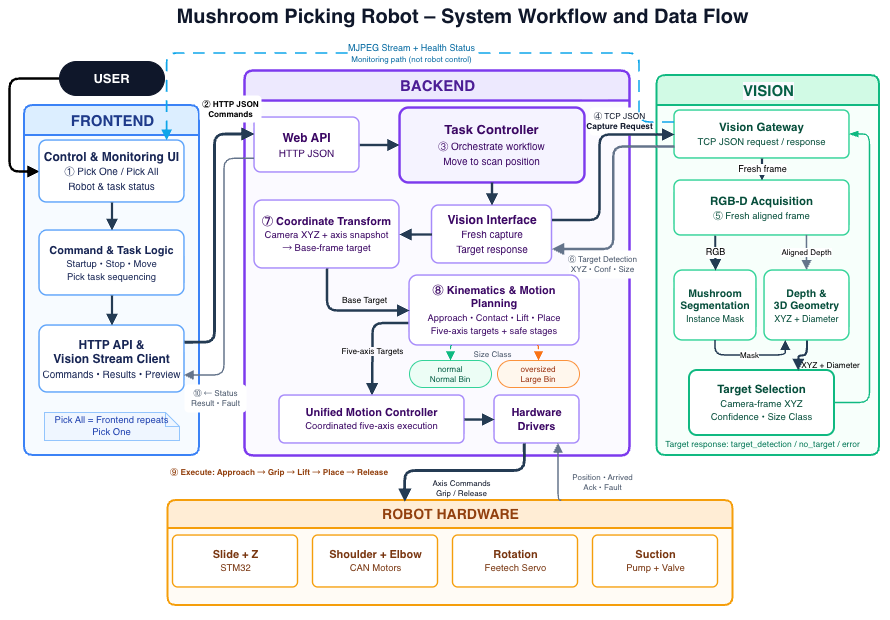

The diagram above was exported from draw.io. Its source (the exported page's mxGraphModel, read from the mxfile embedded in the PNG):
<mxGraphModel dx="2512" dy="1037" grid="1" gridSize="10" guides="1" tooltips="1" connect="1" arrows="1" fold="1" page="1" pageScale="1" pageWidth="100" pageHeight="80" background="#FFFFFF" math="0" shadow="0">
  <root>
    <mxCell id="0" />
    <mxCell id="1" parent="0" />
    <mxCell id="6ldO5Jqf9uK5U63YUw69-7" parent="1" style="rounded=0;whiteSpace=wrap;html=1;fillColor=none;strokeColor=none;" value="" vertex="1">
      <mxGeometry height="620" width="890" x="-795" y="10" as="geometry" />
    </mxCell>
    <mxCell id="title" parent="1" style="text;html=1;strokeColor=none;fillColor=none;align=center;verticalAlign=middle;fontSize=20;fontStyle=1;fontColor=#0F172A;" value="Mushroom Picking Robot – System Workflow and Data Flow" vertex="1">
      <mxGeometry height="32" width="525" x="-595" y="10" as="geometry" />
    </mxCell>
    <mxCell id="frontend-group" parent="1" style="swimlane;html=1;horizontal=1;startSize=30;rounded=1;arcSize=10;fillColor=#DCEEFF;swimlaneFillColor=#F7FBFF;strokeColor=#3B82F6;strokeWidth=2;fontSize=15;fontStyle=1;fontColor=#1E3A8A;collapsible=0;" value="FRONTEND" vertex="1">
      <mxGeometry height="350" width="175" x="-770" y="115" as="geometry" />
    </mxCell>
    <mxCell id="backend-group" parent="1" style="swimlane;html=1;horizontal=1;startSize=30;rounded=1;arcSize=10;fillColor=#EDE9FE;swimlaneFillColor=#FBFAFF;strokeColor=#7C3AED;strokeWidth=2.5;fontSize=15;fontStyle=1;fontColor=#4C1D95;collapsible=0;" value="BACKEND" vertex="1">
      <mxGeometry height="385" width="385" x="-550" y="80" as="geometry" />
    </mxCell>
    <mxCell id="be-transform" parent="backend-group" style="rounded=1;arcSize=12;html=1;whiteSpace=wrap;fillColor=#FFFFFF;strokeColor=#A78BFA;strokeWidth=1.5;fontColor=#3B0764;fontSize=11;align=center;verticalAlign=middle;spacing=3;" value="&lt;b&gt;⑦ Coordinate Transform&lt;/b&gt;&lt;br&gt;&lt;font style=&quot;font-size:9.5px&quot;&gt;Camera XYZ + axis snapshot&lt;br&gt;→ Base-frame target&lt;/font&gt;" vertex="1">
      <mxGeometry height="68" width="145" x="10" y="130" as="geometry" />
    </mxCell>
    <mxCell id="be-task" parent="backend-group" style="rounded=1;arcSize=12;html=1;whiteSpace=wrap;fillColor=#F5F3FF;strokeColor=#7C3AED;strokeWidth=2.5;fontColor=#3B0764;fontSize=13;align=center;verticalAlign=middle;spacing=4;" value="&lt;b&gt;Task Controller&lt;/b&gt;&lt;br&gt;&lt;font style=&quot;font-size:10px&quot;&gt;③ Orchestrate workflow&lt;br&gt;Move to scan position&lt;/font&gt;" vertex="1">
      <mxGeometry height="75" width="185" x="155" y="37" as="geometry" />
    </mxCell>
    <mxCell id="6ldO5Jqf9uK5U63YUw69-1" edge="1" parent="backend-group" source="be-api" style="edgeStyle=orthogonalEdgeStyle;rounded=1;orthogonalLoop=1;jettySize=auto;html=1;exitX=1;exitY=0.5;exitDx=0;exitDy=0;strokeWidth=2.4;curved=0;endArrow=block;endFill=1;strokeColor=light-dark(#253B53,#253B53);" target="be-task">
      <mxGeometry relative="1" as="geometry" />
    </mxCell>
    <mxCell id="be-api" parent="backend-group" style="rounded=1;arcSize=12;html=1;whiteSpace=wrap;fillColor=#FFFFFF;strokeColor=#A78BFA;strokeWidth=1.5;fontColor=#3B0764;fontSize=12;align=center;verticalAlign=middle;" value="&lt;b&gt;Web API&lt;/b&gt;&lt;br&gt;&lt;font style=&quot;font-size:10px&quot;&gt;HTTP JSON&lt;/font&gt;" vertex="1">
      <mxGeometry height="55" width="105" x="10" y="47" as="geometry" />
    </mxCell>
    <mxCell id="be-vision" parent="backend-group" style="rounded=1;arcSize=12;html=1;whiteSpace=wrap;fillColor=#FFFFFF;strokeColor=#A78BFA;strokeWidth=1.5;fontColor=#3B0764;fontSize=12;align=center;verticalAlign=middle;" value="&lt;b&gt;Vision Interface&lt;/b&gt;&lt;br&gt;&lt;font style=&quot;font-size:10px&quot;&gt;Fresh capture&lt;br&gt;Target response&lt;/font&gt;" vertex="1">
      <mxGeometry height="58" width="120" x="187.5" y="135" as="geometry" />
    </mxCell>
    <mxCell id="6ldO5Jqf9uK5U63YUw69-2" edge="1" parent="backend-group" source="be-vision" style="edgeStyle=orthogonalEdgeStyle;rounded=1;orthogonalLoop=1;jettySize=auto;html=1;exitX=0;exitY=0.5;exitDx=0;exitDy=0;strokeWidth=2.4;curved=0;endArrow=block;endFill=1;strokeColor=light-dark(#253B53,#253B53);entryX=1;entryY=0.5;entryDx=0;entryDy=0;" target="be-transform">
      <mxGeometry relative="1" as="geometry">
        <mxPoint x="170" y="150" as="sourcePoint" />
        <mxPoint x="195" y="150" as="targetPoint" />
      </mxGeometry>
    </mxCell>
    <mxCell id="tcp-request-label" parent="backend-group" style="text;html=1;strokeColor=none;fillColor=default;align=center;verticalAlign=middle;fontSize=8.3;fontColor=#0F172A;labelBackgroundColor=none;labelBorderColor=none;textShadow=0;rounded=1;shadow=0;" value="④ TCP JSON&lt;br&gt;&lt;b&gt;Capture Request&lt;/b&gt;" vertex="1">
      <mxGeometry height="28" width="60" x="345" y="37" as="geometry" />
    </mxCell>
    <mxCell id="e-plan-motion" edge="1" parent="backend-group" source="be-planning" style="edgeStyle=orthogonalEdgeStyle;rounded=1;html=1;strokeWidth=2.5;strokeColor=#243B53;endArrow=block;endFill=1;labelBackgroundColor=light-dark(#FBFAFF,#FFFFFF);fontSize=8.2;exitX=0;exitY=0.68;entryX=0.5;entryY=0;entryDx=0;entryDy=0;" target="be-motion" value="Five-axis Targets">
      <mxGeometry relative="1" x="0.1809" as="geometry">
        <mxPoint as="offset" />
        <Array as="points">
          <mxPoint x="128" y="253" />
          <mxPoint x="128" y="280" />
          <mxPoint x="127" y="280" />
        </Array>
      </mxGeometry>
    </mxCell>
    <mxCell id="size-class-label" parent="backend-group" style="text;html=1;strokeColor=none;fillColor=none;align=center;verticalAlign=middle;fontSize=8;fontColor=#475569;" value="Size Class" vertex="1">
      <mxGeometry height="8" width="84" x="206" y="280" as="geometry" />
    </mxCell>
    <mxCell id="tcp-response-label" parent="backend-group" style="text;html=1;strokeColor=none;fillColor=#FFFFFF;align=center;verticalAlign=middle;fontSize=8.1;fontColor=#475569;" value="⑥ Target Detection&lt;br&gt;XYZ • Conf • Size" vertex="1">
      <mxGeometry height="28" width="65" x="325" y="180" as="geometry" />
    </mxCell>
    <mxCell id="6ldO5Jqf9uK5U63YUw69-8" edge="1" parent="backend-group" source="be-task" style="edgeStyle=orthogonalEdgeStyle;rounded=1;orthogonalLoop=1;jettySize=auto;html=1;exitX=0.5;exitY=1;exitDx=0;exitDy=0;strokeWidth=2.4;curved=0;endArrow=block;endFill=1;strokeColor=light-dark(#253B53,#253B53);entryX=0.5;entryY=0;entryDx=0;entryDy=0;" target="be-vision">
      <mxGeometry relative="1" as="geometry">
        <mxPoint x="278" y="120" as="sourcePoint" />
        <mxPoint x="245" y="120" as="targetPoint" />
      </mxGeometry>
    </mxCell>
    <mxCell id="vision-group" parent="1" style="swimlane;html=1;horizontal=1;startSize=30;rounded=1;arcSize=10;fillColor=#D1FAE5;swimlaneFillColor=#F7FFFB;strokeColor=#10B981;strokeWidth=2;fontSize=15;fontStyle=1;fontColor=#065F46;collapsible=0;labelBackgroundColor=light-dark(#fbfaff, #ededed);" value="VISION" vertex="1">
      <mxGeometry height="380" width="222.5" x="-137.5" y="85" as="geometry" />
    </mxCell>
    <mxCell id="vi-target" parent="vision-group" style="rounded=1;arcSize=12;html=1;whiteSpace=wrap;fillColor=#FFFFFF;strokeColor=#10B981;strokeWidth=2;fontColor=#064E3B;fontSize=11.5;align=center;verticalAlign=middle;" value="&lt;b&gt;Target Selection&lt;/b&gt;&lt;br&gt;&lt;font style=&quot;font-size:9.5px&quot;&gt;Camera-frame XYZ&lt;br&gt;Confidence • Size Class&lt;/font&gt;" vertex="1">
      <mxGeometry height="65" width="145" x="32.5" y="295" as="geometry" />
    </mxCell>
    <mxCell id="e-target-gateway" edge="1" parent="vision-group" source="vi-target" style="edgeStyle=orthogonalEdgeStyle;rounded=1;html=1;strokeWidth=1.3;strokeColor=#10B981;endArrow=blockThin;endFill=1;exitX=1;exitY=0.5;entryX=1;entryY=0.5;entryDx=0;entryDy=0;exitDx=0;exitDy=0;" target="vi-gateway" value="">
      <mxGeometry relative="1" as="geometry">
        <Array as="points">
          <mxPoint x="213" y="327" />
          <mxPoint x="213" y="59" />
        </Array>
        <mxPoint x="175" y="316.5" as="sourcePoint" />
        <mxPoint x="190" y="53" as="targetPoint" />
      </mxGeometry>
    </mxCell>
    <mxCell id="vi-note" parent="vision-group" style="text;html=1;strokeColor=none;fillColor=none;align=center;verticalAlign=middle;fontSize=8.5;fontColor=#047857;" value="Target response: target_detection / no_target / error" vertex="1">
      <mxGeometry height="18" width="175" x="17.5" y="360" as="geometry" />
    </mxCell>
    <mxCell id="vi-seg" parent="vision-group" style="rounded=1;arcSize=12;html=1;whiteSpace=wrap;fillColor=#FFFFFF;strokeColor=#34D399;strokeWidth=1.5;fontColor=#064E3B;fontSize=10.5;align=center;verticalAlign=middle;" value="&lt;b&gt;Mushroom&lt;br&gt;Segmentation&lt;/b&gt;&lt;br&gt;&lt;font style=&quot;font-size:9px&quot;&gt;Instance Mask&lt;/font&gt;" vertex="1">
      <mxGeometry height="70" width="82" x="17.5" y="195" as="geometry" />
    </mxCell>
    <mxCell id="vi-geometry" parent="vision-group" style="rounded=1;arcSize=12;html=1;whiteSpace=wrap;fillColor=#FFFFFF;strokeColor=#34D399;strokeWidth=1.5;fontColor=#064E3B;fontSize=10.5;align=center;verticalAlign=middle;" value="&lt;b&gt;Depth &amp;amp;&lt;br&gt;3D Geometry&lt;/b&gt;&lt;br&gt;&lt;font style=&quot;font-size:9px&quot;&gt;XYZ + Diameter&lt;/font&gt;" vertex="1">
      <mxGeometry height="70" width="85" x="107.5" y="195" as="geometry" />
    </mxCell>
    <mxCell id="e-seg-geom" edge="1" parent="vision-group" source="vi-seg" style="edgeStyle=orthogonalEdgeStyle;rounded=1;html=1;strokeWidth=1.5;strokeColor=#243B53;endArrow=block;endFill=1;labelBackgroundColor=default;fontSize=8;exitX=0.5;exitY=1;entryX=0.25;entryY=1;exitDx=0;exitDy=0;entryDx=0;entryDy=0;" target="vi-geometry" value="Mask">
      <mxGeometry relative="1" x="-0.0228" as="geometry">
        <mxPoint as="offset" />
        <Array as="points">
          <mxPoint x="59" y="280" />
          <mxPoint x="129" y="280" />
        </Array>
      </mxGeometry>
    </mxCell>
    <mxCell id="e-geom-target" edge="1" parent="vision-group" source="vi-geometry" style="edgeStyle=orthogonalEdgeStyle;rounded=1;html=1;strokeWidth=2.2;strokeColor=#243B53;endArrow=block;endFill=1;labelBackgroundColor=none;fontSize=8.2;exitX=0.5;exitY=1;entryX=0.75;entryY=0;entryDx=0;entryDy=0;" target="vi-target" value="XYZ + Diameter">
      <mxGeometry relative="1" x="-0.2249" y="25" as="geometry">
        <mxPoint x="23" y="-15" as="offset" />
      </mxGeometry>
    </mxCell>
    <mxCell id="vi-acq" parent="vision-group" style="rounded=1;arcSize=12;html=1;whiteSpace=wrap;fillColor=#FFFFFF;strokeColor=#34D399;strokeWidth=1.5;fontColor=#064E3B;fontSize=11.5;align=center;verticalAlign=middle;" value="&lt;b&gt;RGB-D Acquisition&lt;/b&gt;&lt;br&gt;&lt;font style=&quot;font-size:9.5px&quot;&gt;⑤ Fresh aligned frame&lt;/font&gt;" vertex="1">
      <mxGeometry height="55" width="175" x="17.5" y="105" as="geometry" />
    </mxCell>
    <mxCell id="e-acq-seg" edge="1" parent="vision-group" source="vi-acq" style="edgeStyle=orthogonalEdgeStyle;rounded=1;html=1;strokeWidth=2.1;strokeColor=#243B53;endArrow=block;endFill=1;labelBackgroundColor=#FFFFFF;fontSize=9;exitX=0.233;exitY=1.003;entryX=0.5;entryY=0;exitDx=0;exitDy=0;exitPerimeter=0;" target="vi-seg" value="RGB">
      <mxGeometry relative="1" as="geometry" />
    </mxCell>
    <mxCell id="e-acq-geom" edge="1" parent="vision-group" source="vi-acq" style="edgeStyle=orthogonalEdgeStyle;rounded=1;html=1;strokeWidth=1.5;strokeColor=#64748B;endArrow=block;endFill=1;labelBackgroundColor=#FFFFFF;fontSize=8;exitX=0.757;exitY=0.998;entryX=0.5;entryY=0;exitDx=0;exitDy=0;exitPerimeter=0;" target="vi-geometry" value="Aligned Depth">
      <mxGeometry relative="1" as="geometry" />
    </mxCell>
    <mxCell id="vi-gateway" parent="vision-group" style="rounded=1;arcSize=12;html=1;whiteSpace=wrap;fillColor=#FFFFFF;strokeColor=#34D399;strokeWidth=1.5;fontColor=#064E3B;fontSize=11.5;align=center;verticalAlign=middle;" value="&lt;b&gt;Vision Gateway&lt;/b&gt;&lt;br&gt;&lt;font style=&quot;font-size:9.5px&quot;&gt;TCP JSON request / response&lt;/font&gt;" vertex="1">
      <mxGeometry height="48" width="175" x="17.5" y="35" as="geometry" />
    </mxCell>
    <mxCell id="e-gateway-acq" edge="1" parent="vision-group" source="vi-gateway" style="edgeStyle=orthogonalEdgeStyle;rounded=1;html=1;strokeWidth=2.2;strokeColor=#243B53;endArrow=block;endFill=1;labelBackgroundColor=#FFFFFF;fontSize=9;exitX=0.5;exitY=1;entryX=0.5;entryY=0;" target="vi-acq" value="Fresh frame">
      <mxGeometry relative="1" as="geometry" />
    </mxCell>
    <mxCell id="hardware-group" parent="1" style="swimlane;html=1;horizontal=1;startSize=28;rounded=1;arcSize=10;fillColor=#FFEDD5;swimlaneFillColor=#FFFBF5;strokeColor=#F59E0B;strokeWidth=2;fontSize=14;fontStyle=1;fontColor=#92400E;collapsible=0;" value="ROBOT HARDWARE" vertex="1">
      <mxGeometry height="105" width="565" x="-626.5" y="510" as="geometry" />
    </mxCell>
    <mxCell id="6ldO5Jqf9uK5U63YUw69-6" edge="1" parent="1" source="user" style="edgeStyle=orthogonalEdgeStyle;rounded=1;orthogonalLoop=1;jettySize=auto;html=1;exitX=0;exitY=0.5;exitDx=0;exitDy=0;entryX=0;entryY=0.5;entryDx=0;entryDy=0;strokeWidth=2.4;endArrow=block;endFill=1;curved=0;" target="fe-ui">
      <mxGeometry relative="1" as="geometry">
        <Array as="points">
          <mxPoint x="-785" y="88" />
          <mxPoint x="-785" y="181" />
        </Array>
      </mxGeometry>
    </mxCell>
    <mxCell id="user" parent="1" style="rounded=1;arcSize=50;html=1;whiteSpace=wrap;fillColor=#0F172A;strokeColor=#0F172A;fontColor=#FFFFFF;fontSize=13;fontStyle=1;" value="USER" vertex="1">
      <mxGeometry height="34" width="105" x="-735" y="71" as="geometry" />
    </mxCell>
    <mxCell id="fe-ui" parent="1" style="rounded=1;arcSize=12;html=1;whiteSpace=wrap;fillColor=#FFFFFF;strokeColor=#60A5FA;strokeWidth=1.5;fontColor=#172554;fontSize=12;align=center;verticalAlign=middle;spacing=4;" value="&lt;b&gt;Control &amp;amp; Monitoring UI&lt;/b&gt;&lt;br&gt;&lt;font style=&quot;font-size:10px&quot;&gt;① Pick One / Pick All&lt;br&gt;Robot &amp;amp; task status&lt;/font&gt;" vertex="1">
      <mxGeometry height="62" width="145" x="-755" y="150" as="geometry" />
    </mxCell>
    <mxCell id="fe-logic" parent="1" style="rounded=1;arcSize=12;html=1;whiteSpace=wrap;fillColor=#FFFFFF;strokeColor=#60A5FA;strokeWidth=1.5;fontColor=#172554;fontSize=11;align=center;verticalAlign=middle;spacing=3;" value="&lt;b&gt;Command &amp;amp; Task Logic&lt;/b&gt;&lt;br&gt;&lt;font style=&quot;font-size:9.5px&quot;&gt;Startup • Stop • Move&lt;br&gt;Pick task sequencing&lt;/font&gt;" vertex="1">
      <mxGeometry height="65" width="145" x="-755" y="240" as="geometry" />
    </mxCell>
    <mxCell id="fe-client" parent="1" style="rounded=1;arcSize=12;html=1;whiteSpace=wrap;fillColor=#FFFFFF;strokeColor=#60A5FA;strokeWidth=1.5;fontColor=#172554;fontSize=12;align=center;verticalAlign=middle;spacing=4;" value="&lt;b&gt;HTTP API &amp;amp;&lt;br&gt;Vision Stream Client&lt;/b&gt;&lt;br&gt;&lt;font style=&quot;font-size:10px&quot;&gt;Commands • Results • Preview&lt;/font&gt;" vertex="1">
      <mxGeometry height="67" width="145" x="-755" y="335" as="geometry" />
    </mxCell>
    <mxCell id="fe-note" parent="1" style="shape=note;html=1;whiteSpace=wrap;size=14;fillColor=#EFF6FF;strokeColor=#93C5FD;fontColor=#1E40AF;fontSize=9.5;align=center;verticalAlign=middle;" value="Pick All = Frontend repeats Pick One" vertex="1">
      <mxGeometry height="28" width="135" x="-750" y="422" as="geometry" />
    </mxCell>
    <mxCell id="be-planning" parent="1" style="rounded=1;arcSize=12;html=1;whiteSpace=wrap;fillColor=#FFFFFF;strokeColor=#A78BFA;strokeWidth=1.5;fontColor=#3B0764;fontSize=11;align=center;verticalAlign=middle;spacing=3;" value="&lt;b&gt;⑧ Kinematics &amp;amp; Motion Planning&lt;/b&gt;&lt;br&gt;&lt;font style=&quot;font-size:9.3px&quot;&gt;Approach • Contact • Lift • Place&lt;br&gt;Five-axis targets + safe stages&lt;/font&gt;" vertex="1">
      <mxGeometry height="70" width="170" x="-385" y="285" as="geometry" />
    </mxCell>
    <mxCell id="normal-bin" parent="1" style="rounded=1;arcSize=50;html=1;whiteSpace=wrap;fillColor=#ECFDF5;strokeColor=#34D399;fontColor=#065F46;fontSize=8.2;align=center;verticalAlign=middle;" value="normal&lt;br&gt;Normal Bin" vertex="1">
      <mxGeometry height="27" width="82" x="-385" y="370" as="geometry" />
    </mxCell>
    <mxCell id="large-bin" parent="1" style="rounded=1;arcSize=50;html=1;whiteSpace=wrap;fillColor=#FFF7ED;strokeColor=#FB923C;fontColor=#9A3412;fontSize=8.2;align=center;verticalAlign=middle;" value="oversized&lt;br&gt;Large Bin" vertex="1">
      <mxGeometry height="27" width="82" x="-297" y="370" as="geometry" />
    </mxCell>
    <mxCell id="be-motion" parent="1" style="rounded=1;arcSize=12;html=1;whiteSpace=wrap;fillColor=#FFFFFF;strokeColor=#A78BFA;strokeWidth=1.5;fontColor=#3B0764;fontSize=11;align=center;verticalAlign=middle;" value="&lt;b&gt;Unified Motion Controller&lt;/b&gt;&lt;br&gt;&lt;font style=&quot;font-size:9.5px&quot;&gt;Coordinated five-axis execution&lt;/font&gt;" vertex="1">
      <mxGeometry height="48" width="185" x="-515" y="405" as="geometry" />
    </mxCell>
    <mxCell id="be-drivers" parent="1" style="rounded=1;arcSize=12;html=1;whiteSpace=wrap;fillColor=#FFFFFF;strokeColor=#A78BFA;strokeWidth=1.5;fontColor=#3B0764;fontSize=11;align=center;verticalAlign=middle;" value="&lt;b&gt;Hardware&lt;br&gt;Drivers&lt;/b&gt;" vertex="1">
      <mxGeometry height="48" width="85" x="-300" y="405" as="geometry" />
    </mxCell>
    <mxCell id="hw-slide" parent="1" style="rounded=1;arcSize=10;html=1;whiteSpace=wrap;fillColor=#FFFFFF;strokeColor=#F59E0B;strokeWidth=1.4;fontColor=#78350F;fontSize=11;align=center;verticalAlign=middle;" value="&lt;b&gt;Slide + Z&lt;/b&gt;&lt;br&gt;&lt;font style=&quot;font-size:9.5px&quot;&gt;STM32&lt;/font&gt;" vertex="1">
      <mxGeometry height="52" width="125" x="-621.5" y="545" as="geometry" />
    </mxCell>
    <mxCell id="hw-can" parent="1" style="rounded=1;arcSize=10;html=1;whiteSpace=wrap;fillColor=#FFFFFF;strokeColor=#F59E0B;strokeWidth=1.4;fontColor=#78350F;fontSize=11;align=center;verticalAlign=middle;" value="&lt;b&gt;Shoulder + Elbow&lt;/b&gt;&lt;br&gt;&lt;font style=&quot;font-size:9.5px&quot;&gt;CAN Motors&lt;/font&gt;" vertex="1">
      <mxGeometry height="52" width="125" x="-481.5" y="545" as="geometry" />
    </mxCell>
    <mxCell id="hw-rotation" parent="1" style="rounded=1;arcSize=10;html=1;whiteSpace=wrap;fillColor=#FFFFFF;strokeColor=#F59E0B;strokeWidth=1.4;fontColor=#78350F;fontSize=11;align=center;verticalAlign=middle;" value="&lt;b&gt;Rotation&lt;/b&gt;&lt;br&gt;&lt;font style=&quot;font-size:9.5px&quot;&gt;Feetech Servo&lt;/font&gt;" vertex="1">
      <mxGeometry height="52" width="125" x="-341.5" y="545" as="geometry" />
    </mxCell>
    <mxCell id="hw-suction" parent="1" style="rounded=1;arcSize=10;html=1;whiteSpace=wrap;fillColor=#FFFFFF;strokeColor=#F59E0B;strokeWidth=1.4;fontColor=#78350F;fontSize=11;align=center;verticalAlign=middle;" value="&lt;b&gt;Suction&lt;/b&gt;&lt;br&gt;&lt;font style=&quot;font-size:9.5px&quot;&gt;Pump + Valve&lt;/font&gt;" vertex="1">
      <mxGeometry height="52" width="125" x="-201.5" y="545" as="geometry" />
    </mxCell>
    <mxCell id="pick-execution" parent="1" style="text;html=1;strokeColor=none;fillColor=#FFFFFF;align=left;verticalAlign=middle;fontSize=8.2;fontStyle=1;fontColor=#92400E;" value="⑨ Execute: Approach → Grip → Lift → Place → Release" vertex="1">
      <mxGeometry height="18" width="220" x="-626.5" y="473" as="geometry" />
    </mxCell>
    <mxCell id="e-ui-logic" edge="1" parent="1" source="fe-ui" style="edgeStyle=orthogonalEdgeStyle;rounded=1;html=1;strokeWidth=2.2;strokeColor=#243B53;endArrow=block;endFill=1;exitX=0.5;exitY=1;entryX=0.5;entryY=0;" target="fe-logic" value="">
      <mxGeometry relative="1" as="geometry" />
    </mxCell>
    <mxCell id="e-logic-client" edge="1" parent="1" source="fe-logic" style="edgeStyle=orthogonalEdgeStyle;rounded=1;html=1;strokeWidth=2.2;strokeColor=#243B53;endArrow=block;endFill=1;exitX=0.5;exitY=1;entryX=0.5;entryY=0;" target="fe-client" value="">
      <mxGeometry relative="1" as="geometry" />
    </mxCell>
    <mxCell id="e-fe-be-command" edge="1" parent="1" source="fe-client" style="edgeStyle=orthogonalEdgeStyle;rounded=1;html=1;strokeWidth=2.8;strokeColor=#243B53;endArrow=block;endFill=1;exitX=1;exitY=0.25;entryX=0;entryY=0.3;exitDx=0;exitDy=0;" target="be-api" value="">
      <mxGeometry relative="1" as="geometry">
        <Array as="points">
          <mxPoint x="-580" y="352" />
          <mxPoint x="-580" y="144" />
        </Array>
      </mxGeometry>
    </mxCell>
    <mxCell id="e-be-fe-status" edge="1" parent="1" source="be-api" style="edgeStyle=orthogonalEdgeStyle;rounded=1;html=1;strokeWidth=1.4;strokeColor=#64748B;endArrow=block;endFill=1;exitX=0;exitY=0.75;" value="">
      <mxGeometry relative="1" as="geometry">
        <Array as="points">
          <mxPoint x="-570" y="168" />
          <mxPoint x="-570" y="385" />
        </Array>
        <mxPoint x="-610" y="385" as="targetPoint" />
      </mxGeometry>
    </mxCell>
    <mxCell id="e-vi-gateway-request" edge="1" parent="1" source="be-vision" style="edgeStyle=orthogonalEdgeStyle;rounded=1;html=1;strokeWidth=2.5;strokeColor=#243B53;endArrow=block;endFill=1;exitX=1;exitY=0.25;entryX=0;entryY=0.5;entryDx=0;entryDy=0;exitDx=0;exitDy=0;" target="vi-gateway" value="">
      <mxGeometry relative="1" as="geometry">
        <Array as="points">
          <mxPoint x="-195" y="229" />
          <mxPoint x="-195" y="144" />
        </Array>
      </mxGeometry>
    </mxCell>
    <mxCell id="e-transform-plan" edge="1" parent="1" source="be-transform" style="edgeStyle=orthogonalEdgeStyle;rounded=1;html=1;strokeWidth=2.5;strokeColor=light-dark(#253B53,#000000);endArrow=block;endFill=1;labelBackgroundColor=none;fontSize=8.5;exitX=0.5;exitY=1;entryX=0;entryY=0.5;entryDx=0;entryDy=0;" target="be-planning" value="Base Target">
      <mxGeometry relative="1" x="0.277" y="10" as="geometry">
        <mxPoint as="offset" />
        <Array as="points">
          <mxPoint x="-467" y="320" />
        </Array>
      </mxGeometry>
    </mxCell>
    <mxCell id="e-plan-normal" edge="1" parent="1" source="be-planning" style="edgeStyle=orthogonalEdgeStyle;rounded=1;html=1;dashed=1;dashPattern=4 3;strokeWidth=1.2;strokeColor=#10B981;endArrow=block;endFill=1;exitX=0.25;exitY=1;entryX=0.5;entryY=0;" target="normal-bin" value="">
      <mxGeometry relative="1" as="geometry" />
    </mxCell>
    <mxCell id="e-plan-large" edge="1" parent="1" source="be-planning" style="edgeStyle=orthogonalEdgeStyle;rounded=1;html=1;dashed=1;dashPattern=4 3;strokeWidth=1.2;strokeColor=#F97316;endArrow=block;endFill=1;exitX=0.75;exitY=1;entryX=0.5;entryY=0;" target="large-bin" value="">
      <mxGeometry relative="1" as="geometry" />
    </mxCell>
    <mxCell id="e-motion-drivers" edge="1" parent="1" source="be-motion" style="edgeStyle=orthogonalEdgeStyle;rounded=1;html=1;strokeWidth=2.5;strokeColor=#243B53;endArrow=block;endFill=1;exitX=1;exitY=0.5;entryX=0;entryY=0.5;" target="be-drivers" value="">
      <mxGeometry relative="1" as="geometry" />
    </mxCell>
    <mxCell id="e-drivers-hw" edge="1" parent="1" source="be-drivers" style="edgeStyle=orthogonalEdgeStyle;rounded=1;html=1;strokeWidth=2.8;strokeColor=#243B53;endArrow=block;endFill=1;exitX=0.35;exitY=1;entryX=0.419;entryY=0.012;entryDx=0;entryDy=0;entryPerimeter=0;" target="hardware-group" value="">
      <mxGeometry relative="1" as="geometry">
        <Array as="points">
          <mxPoint x="-270" y="480" />
          <mxPoint x="-390" y="480" />
        </Array>
      </mxGeometry>
    </mxCell>
    <mxCell id="e-monitoring" edge="1" parent="1" source="vi-gateway" style="edgeStyle=orthogonalEdgeStyle;rounded=1;html=1;dashed=1;dashPattern=7 5;strokeWidth=1.7;strokeColor=#0EA5E9;endArrow=block;endFill=1;labelBackgroundColor=#FFFFFF;fontSize=9;fontColor=#0369A1;exitX=0;exitY=0.25;entryX=0.88;entryY=0;exitDx=0;exitDy=0;" target="fe-ui" value="MJPEG Stream + Health Status&lt;br&gt;&lt;font style=&quot;font-size:8px&quot;&gt;Monitoring path (not robot control)&lt;/font&gt;">
      <mxGeometry relative="1" as="geometry">
        <Array as="points">
          <mxPoint x="-155" y="132" />
          <mxPoint x="-155" y="63" />
          <mxPoint x="-627" y="63" />
        </Array>
      </mxGeometry>
    </mxCell>
    <mxCell id="http-command-label" parent="1" style="text;strokeColor=none;fillColor=#FFFFFF;align=center;verticalAlign=middle;fontSize=8.2;fontStyle=1;fontColor=default;labelBackgroundColor=none;html=1;textShadow=0;labelBorderColor=none;rounded=1;" value="② HTTP JSON&lt;br&gt;Commands" vertex="1">
      <mxGeometry height="27" width="62" x="-595" y="105" as="geometry" />
    </mxCell>
    <mxCell id="http-status-label" parent="1" style="text;html=1;strokeColor=none;fillColor=#FFFFFF;align=center;verticalAlign=middle;fontSize=8.2;fontColor=#475569;rounded=1;labelBackgroundColor=none;direction=west;" value="⑩ ← Status&lt;br&gt;Result • Fault" vertex="1">
      <mxGeometry height="28" width="62" x="-610" y="394" as="geometry" />
    </mxCell>
    <mxCell id="hw-command-label" parent="1" style="text;html=1;strokeColor=none;fillColor=none;align=center;verticalAlign=middle;fontSize=8;fontColor=#0F172A;" value="Axis Commands&lt;br&gt;Grip / Release" vertex="1">
      <mxGeometry height="24" width="72" x="-369" y="486" as="geometry" />
    </mxCell>
    <mxCell id="hw-feedback-label" parent="1" style="text;html=1;strokeColor=none;fillColor=#FFFFFF;align=center;verticalAlign=middle;fontSize=8;fontColor=#475569;" value="Position • Arrived&lt;br&gt;Ack • Fault" vertex="1">
      <mxGeometry height="24" width="78" x="-231.5" y="480" as="geometry" />
    </mxCell>
    <mxCell id="e-hw-drivers" edge="1" parent="1" source="hardware-group" style="edgeStyle=orthogonalEdgeStyle;rounded=1;html=1;strokeWidth=1.4;strokeColor=#64748B;endArrow=block;endFill=1;exitX=0.697;exitY=0.002;entryX=0.75;entryY=1;entryDx=0;entryDy=0;exitDx=0;exitDy=0;exitPerimeter=0;" target="be-drivers" value="">
      <mxGeometry relative="1" as="geometry">
        <Array as="points">
          <mxPoint x="-236" y="510" />
          <mxPoint x="-236" y="453" />
        </Array>
        <mxPoint x="-266.17999999999995" y="510.5" as="sourcePoint" />
        <mxPoint x="-246.9799999999999" y="453.5000000000001" as="targetPoint" />
      </mxGeometry>
    </mxCell>
    <mxCell id="6ldO5Jqf9uK5U63YUw69-10" edge="1" parent="1" source="vi-gateway" style="edgeStyle=orthogonalEdgeStyle;rounded=1;orthogonalLoop=1;jettySize=auto;html=1;exitX=0;exitY=0.75;exitDx=0;exitDy=0;entryX=1;entryY=0.75;entryDx=0;entryDy=0;strokeColor=light-dark(#64748B,#000000);curved=0;strokeWidth=2.4;endArrow=block;endFill=1;" target="be-vision">
      <mxGeometry relative="1" as="geometry" />
    </mxCell>
  </root>
</mxGraphModel>